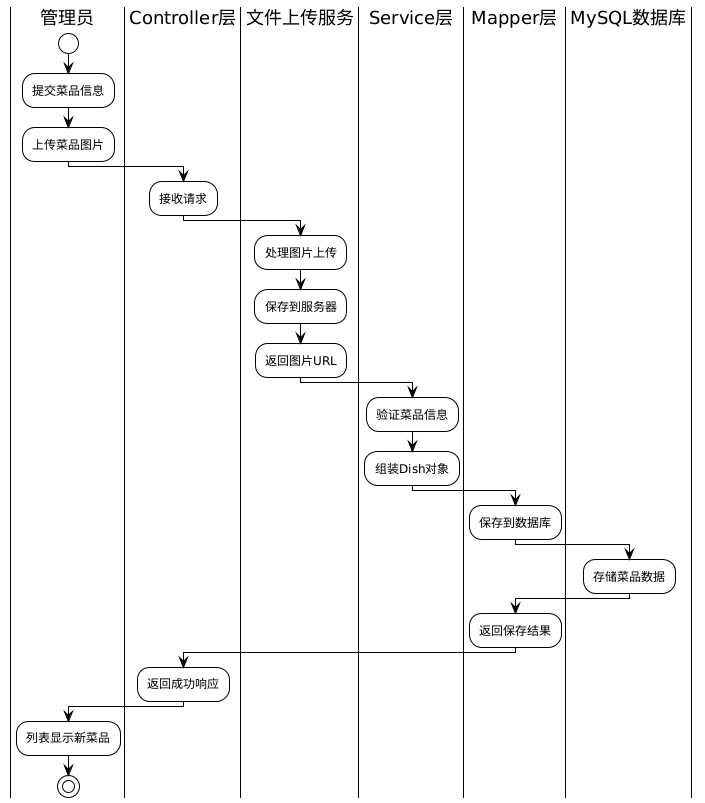

The diagram above was rendered by PlantUML. Its source (embedded in the PNG):
@startuml
!theme plain
skinparam linetype ortho

|管理员|
start
:提交菜品信息;
:上传菜品图片;
|Controller层|
:接收请求;
|文件上传服务|
:处理图片上传;
:保存到服务器;
:返回图片URL;
|Service层|
:验证菜品信息;
:组装Dish对象;
|Mapper层|
:保存到数据库;
|MySQL数据库|
:存储菜品数据;
|Mapper层|
:返回保存结果;
|Controller层|
:返回成功响应;
|管理员|
:列表显示新菜品;
stop
@enduml